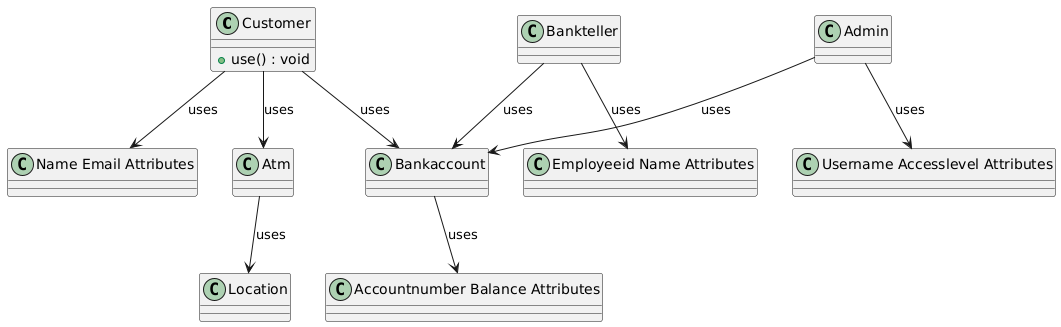

The diagram above was rendered by PlantUML. Its source (embedded in the PNG):
@startuml
class "Customer" as Customer {
  +use() : void
}

class "Name Email Attributes" as Name_Email_Attributes {
}

class "Bankaccount" as Bankaccount {
}

class "Accountnumber Balance Attributes" as Accountnumber_Balance_Attributes {
}

class "Atm" as Atm {
}

class "Location" as Location {
}

class "Bankteller" as Bankteller {
}

class "Employeeid Name Attributes" as Employeeid_Name_Attributes {
}

class "Admin" as Admin {
}

class "Username Accesslevel Attributes" as Username_Accesslevel_Attributes {
}

Customer --> Name_Email_Attributes : uses
Bankaccount --> Accountnumber_Balance_Attributes : uses
Atm --> Location : uses
Bankteller --> Employeeid_Name_Attributes : uses
Admin --> Username_Accesslevel_Attributes : uses
Customer --> Bankaccount : uses
Customer --> Atm : uses
Bankteller --> Bankaccount : uses
Admin --> Bankaccount : uses
@enduml